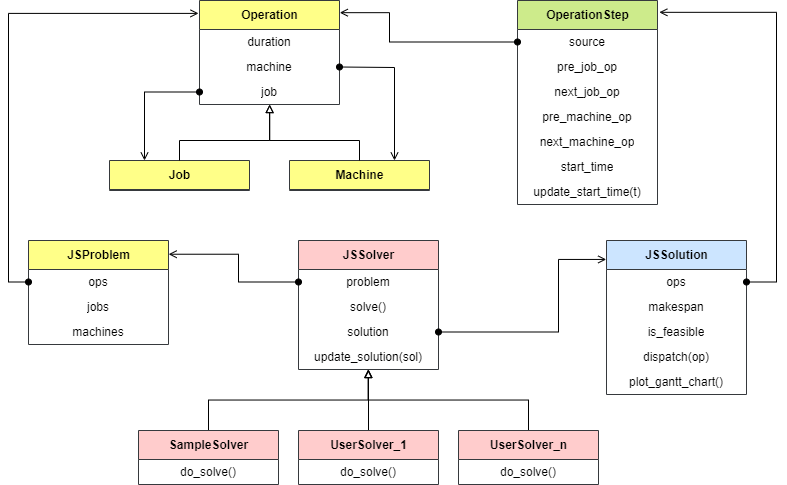

The diagram above was exported from draw.io. Its source (the exported page's mxGraphModel, read from the mxfile embedded in the PNG):
<mxGraphModel dx="1179" dy="684" grid="1" gridSize="10" guides="1" tooltips="1" connect="1" arrows="1" fold="1" page="1" pageScale="1" pageWidth="1654" pageHeight="1169" math="0" shadow="0">
  <root>
    <mxCell id="0" />
    <mxCell id="1" parent="0" />
    <mxCell id="16" value="Job" style="swimlane;fontStyle=1;align=center;verticalAlign=middle;childLayout=stackLayout;horizontal=1;startSize=29;horizontalStack=0;resizeParent=1;resizeParentMax=0;resizeLast=0;collapsible=0;marginBottom=0;html=1;fillColor=#ffff88;strokeColor=#36393d;" parent="1" vertex="1">
      <mxGeometry x="391" y="440" width="140" height="30" as="geometry" />
    </mxCell>
    <mxCell id="19" value="Machine" style="swimlane;fontStyle=1;align=center;verticalAlign=middle;childLayout=stackLayout;horizontal=1;startSize=29;horizontalStack=0;resizeParent=1;resizeParentMax=0;resizeLast=0;collapsible=0;marginBottom=0;html=1;fillColor=#ffff88;strokeColor=#36393d;" parent="1" vertex="1">
      <mxGeometry x="571" y="440" width="140" height="30" as="geometry" />
    </mxCell>
    <mxCell id="20" value="Operation" style="swimlane;fontStyle=1;align=center;verticalAlign=middle;childLayout=stackLayout;horizontal=1;startSize=29;horizontalStack=0;resizeParent=1;resizeParentMax=0;resizeLast=0;collapsible=0;marginBottom=0;html=1;fillColor=#ffff88;strokeColor=#36393d;" parent="1" vertex="1">
      <mxGeometry x="481" y="280" width="140" height="104" as="geometry" />
    </mxCell>
    <mxCell id="21" value="duration" style="text;html=1;strokeColor=none;fillColor=none;align=center;verticalAlign=middle;spacingLeft=4;spacingRight=4;overflow=hidden;rotatable=0;points=[[0,0.5],[1,0.5]];portConstraint=eastwest;" parent="20" vertex="1">
      <mxGeometry y="29" width="140" height="25" as="geometry" />
    </mxCell>
    <mxCell id="22" value="machine" style="text;html=1;strokeColor=none;fillColor=none;align=center;verticalAlign=middle;spacingLeft=4;spacingRight=4;overflow=hidden;rotatable=0;points=[[0,0.5],[1,0.5]];portConstraint=eastwest;" parent="20" vertex="1">
      <mxGeometry y="54" width="140" height="25" as="geometry" />
    </mxCell>
    <mxCell id="23" value="job" style="text;html=1;strokeColor=none;fillColor=none;align=center;verticalAlign=middle;spacingLeft=4;spacingRight=4;overflow=hidden;rotatable=0;points=[[0,0.5],[1,0.5]];portConstraint=eastwest;" parent="20" vertex="1">
      <mxGeometry y="79" width="140" height="25" as="geometry" />
    </mxCell>
    <mxCell id="24" value="OperationStep" style="swimlane;fontStyle=1;align=center;verticalAlign=middle;childLayout=stackLayout;horizontal=1;startSize=29;horizontalStack=0;resizeParent=1;resizeParentMax=0;resizeLast=0;collapsible=0;marginBottom=0;html=1;fillColor=#cdeb8b;strokeColor=#36393d;" parent="1" vertex="1">
      <mxGeometry x="799" y="280" width="140" height="204" as="geometry" />
    </mxCell>
    <mxCell id="25" value="source" style="text;html=1;strokeColor=none;fillColor=none;align=center;verticalAlign=middle;spacingLeft=4;spacingRight=4;overflow=hidden;rotatable=0;points=[[0,0.5],[1,0.5]];portConstraint=eastwest;" parent="24" vertex="1">
      <mxGeometry y="29" width="140" height="25" as="geometry" />
    </mxCell>
    <mxCell id="26" value="pre_job_op" style="text;html=1;strokeColor=none;fillColor=none;align=center;verticalAlign=middle;spacingLeft=4;spacingRight=4;overflow=hidden;rotatable=0;points=[[0,0.5],[1,0.5]];portConstraint=eastwest;" parent="24" vertex="1">
      <mxGeometry y="54" width="140" height="25" as="geometry" />
    </mxCell>
    <mxCell id="77" value="next_job_op" style="text;html=1;strokeColor=none;fillColor=none;align=center;verticalAlign=middle;spacingLeft=4;spacingRight=4;overflow=hidden;rotatable=0;points=[[0,0.5],[1,0.5]];portConstraint=eastwest;" parent="24" vertex="1">
      <mxGeometry y="79" width="140" height="25" as="geometry" />
    </mxCell>
    <mxCell id="78" value="pre_machine_op" style="text;html=1;strokeColor=none;fillColor=none;align=center;verticalAlign=middle;spacingLeft=4;spacingRight=4;overflow=hidden;rotatable=0;points=[[0,0.5],[1,0.5]];portConstraint=eastwest;" parent="24" vertex="1">
      <mxGeometry y="104" width="140" height="25" as="geometry" />
    </mxCell>
    <mxCell id="79" value="next_machine_op" style="text;html=1;strokeColor=none;fillColor=none;align=center;verticalAlign=middle;spacingLeft=4;spacingRight=4;overflow=hidden;rotatable=0;points=[[0,0.5],[1,0.5]];portConstraint=eastwest;" parent="24" vertex="1">
      <mxGeometry y="129" width="140" height="25" as="geometry" />
    </mxCell>
    <mxCell id="80" value="start_time" style="text;html=1;strokeColor=none;fillColor=none;align=center;verticalAlign=middle;spacingLeft=4;spacingRight=4;overflow=hidden;rotatable=0;points=[[0,0.5],[1,0.5]];portConstraint=eastwest;" parent="24" vertex="1">
      <mxGeometry y="154" width="140" height="25" as="geometry" />
    </mxCell>
    <mxCell id="88" value="update_start_time(t)" style="text;html=1;strokeColor=none;fillColor=none;align=center;verticalAlign=middle;spacingLeft=4;spacingRight=4;overflow=hidden;rotatable=0;points=[[0,0.5],[1,0.5]];portConstraint=eastwest;" parent="24" vertex="1">
      <mxGeometry y="179" width="140" height="25" as="geometry" />
    </mxCell>
    <mxCell id="33" value="JSProblem" style="swimlane;fontStyle=1;align=center;verticalAlign=middle;childLayout=stackLayout;horizontal=1;startSize=29;horizontalStack=0;resizeParent=1;resizeParentMax=0;resizeLast=0;collapsible=0;marginBottom=0;html=1;fillColor=#FFFF88;strokeColor=#36393d;" parent="1" vertex="1">
      <mxGeometry x="310" y="520" width="140" height="104" as="geometry" />
    </mxCell>
    <mxCell id="34" value="ops" style="text;html=1;strokeColor=none;fillColor=none;align=center;verticalAlign=middle;spacingLeft=4;spacingRight=4;overflow=hidden;rotatable=0;points=[[0,0.5],[1,0.5]];portConstraint=eastwest;" parent="33" vertex="1">
      <mxGeometry y="29" width="140" height="25" as="geometry" />
    </mxCell>
    <mxCell id="35" value="jobs" style="text;html=1;strokeColor=none;fillColor=none;align=center;verticalAlign=middle;spacingLeft=4;spacingRight=4;overflow=hidden;rotatable=0;points=[[0,0.5],[1,0.5]];portConstraint=eastwest;" parent="33" vertex="1">
      <mxGeometry y="54" width="140" height="25" as="geometry" />
    </mxCell>
    <mxCell id="36" value="machines" style="text;html=1;strokeColor=none;fillColor=none;align=center;verticalAlign=middle;spacingLeft=4;spacingRight=4;overflow=hidden;rotatable=0;points=[[0,0.5],[1,0.5]];portConstraint=eastwest;" parent="33" vertex="1">
      <mxGeometry y="79" width="140" height="25" as="geometry" />
    </mxCell>
    <mxCell id="37" value="JSSolver" style="swimlane;fontStyle=1;align=center;verticalAlign=middle;childLayout=stackLayout;horizontal=1;startSize=29;horizontalStack=0;resizeParent=1;resizeParentMax=0;resizeLast=0;collapsible=0;marginBottom=0;html=1;fillColor=#ffcccc;strokeColor=#36393d;" parent="1" vertex="1">
      <mxGeometry x="580" y="520" width="140" height="129" as="geometry" />
    </mxCell>
    <mxCell id="38" value="problem" style="text;html=1;strokeColor=none;fillColor=none;align=center;verticalAlign=middle;spacingLeft=4;spacingRight=4;overflow=hidden;rotatable=0;points=[[0,0.5],[1,0.5]];portConstraint=eastwest;" parent="37" vertex="1">
      <mxGeometry y="29" width="140" height="25" as="geometry" />
    </mxCell>
    <mxCell id="39" value="solve()" style="text;html=1;strokeColor=none;fillColor=none;align=center;verticalAlign=middle;spacingLeft=4;spacingRight=4;overflow=hidden;rotatable=0;points=[[0,0.5],[1,0.5]];portConstraint=eastwest;" parent="37" vertex="1">
      <mxGeometry y="54" width="140" height="25" as="geometry" />
    </mxCell>
    <mxCell id="85" value="solution" style="text;html=1;strokeColor=none;fillColor=none;align=center;verticalAlign=middle;spacingLeft=4;spacingRight=4;overflow=hidden;rotatable=0;points=[[0,0.5],[1,0.5]];portConstraint=eastwest;" parent="37" vertex="1">
      <mxGeometry y="79" width="140" height="25" as="geometry" />
    </mxCell>
    <mxCell id="86" value="update_solution(sol)" style="text;html=1;strokeColor=none;fillColor=none;align=center;verticalAlign=middle;spacingLeft=4;spacingRight=4;overflow=hidden;rotatable=0;points=[[0,0.5],[1,0.5]];portConstraint=eastwest;" parent="37" vertex="1">
      <mxGeometry y="104" width="140" height="25" as="geometry" />
    </mxCell>
    <mxCell id="40" value="JSSolution" style="swimlane;fontStyle=1;align=center;verticalAlign=middle;childLayout=stackLayout;horizontal=1;startSize=29;horizontalStack=0;resizeParent=1;resizeParentMax=0;resizeLast=0;collapsible=0;marginBottom=0;html=1;fillColor=#cce5ff;strokeColor=#36393d;" parent="1" vertex="1">
      <mxGeometry x="888" y="520" width="140" height="154" as="geometry" />
    </mxCell>
    <mxCell id="41" value="ops" style="text;html=1;strokeColor=none;fillColor=none;align=center;verticalAlign=middle;spacingLeft=4;spacingRight=4;overflow=hidden;rotatable=0;points=[[0,0.5],[1,0.5]];portConstraint=eastwest;" parent="40" vertex="1">
      <mxGeometry y="29" width="140" height="25" as="geometry" />
    </mxCell>
    <mxCell id="42" value="makespan" style="text;html=1;strokeColor=none;fillColor=none;align=center;verticalAlign=middle;spacingLeft=4;spacingRight=4;overflow=hidden;rotatable=0;points=[[0,0.5],[1,0.5]];portConstraint=eastwest;" parent="40" vertex="1">
      <mxGeometry y="54" width="140" height="25" as="geometry" />
    </mxCell>
    <mxCell id="43" value="is_feasible" style="text;html=1;strokeColor=none;fillColor=none;align=center;verticalAlign=middle;spacingLeft=4;spacingRight=4;overflow=hidden;rotatable=0;points=[[0,0.5],[1,0.5]];portConstraint=eastwest;" parent="40" vertex="1">
      <mxGeometry y="79" width="140" height="25" as="geometry" />
    </mxCell>
    <mxCell id="87" value="dispatch(op)" style="text;html=1;strokeColor=none;fillColor=none;align=center;verticalAlign=middle;spacingLeft=4;spacingRight=4;overflow=hidden;rotatable=0;points=[[0,0.5],[1,0.5]];portConstraint=eastwest;" parent="40" vertex="1">
      <mxGeometry y="104" width="140" height="25" as="geometry" />
    </mxCell>
    <mxCell id="89" value="plot_gantt_chart()" style="text;html=1;strokeColor=none;fillColor=none;align=center;verticalAlign=middle;spacingLeft=4;spacingRight=4;overflow=hidden;rotatable=0;points=[[0,0.5],[1,0.5]];portConstraint=eastwest;" parent="40" vertex="1">
      <mxGeometry y="129" width="140" height="25" as="geometry" />
    </mxCell>
    <mxCell id="58" style="edgeStyle=elbowEdgeStyle;rounded=0;orthogonalLoop=1;jettySize=auto;elbow=vertical;html=1;exitX=0.5;exitY=0;exitDx=0;exitDy=0;endArrow=block;endFill=0;entryX=0.497;entryY=1.002;entryDx=0;entryDy=0;entryPerimeter=0;" parent="1" source="45" target="86" edge="1">
      <mxGeometry relative="1" as="geometry">
        <mxPoint x="680" y="690" as="targetPoint" />
      </mxGeometry>
    </mxCell>
    <mxCell id="45" value="SampleSolver" style="swimlane;fontStyle=1;align=center;verticalAlign=middle;childLayout=stackLayout;horizontal=1;startSize=29;horizontalStack=0;resizeParent=1;resizeParentMax=0;resizeLast=0;collapsible=0;marginBottom=0;html=1;fillColor=#ffcccc;strokeColor=#36393d;" parent="1" vertex="1">
      <mxGeometry x="420" y="710" width="140" height="54" as="geometry" />
    </mxCell>
    <mxCell id="46" value="do_solve()" style="text;html=1;strokeColor=none;fillColor=none;align=center;verticalAlign=middle;spacingLeft=4;spacingRight=4;overflow=hidden;rotatable=0;points=[[0,0.5],[1,0.5]];portConstraint=eastwest;" parent="45" vertex="1">
      <mxGeometry y="29" width="140" height="25" as="geometry" />
    </mxCell>
    <mxCell id="59" style="edgeStyle=elbowEdgeStyle;rounded=0;orthogonalLoop=1;jettySize=auto;elbow=vertical;html=1;exitX=0.5;exitY=0;exitDx=0;exitDy=0;endArrow=block;endFill=0;entryX=0.5;entryY=1;entryDx=0;entryDy=0;" parent="1" source="47" target="37" edge="1">
      <mxGeometry relative="1" as="geometry">
        <mxPoint x="650" y="670" as="targetPoint" />
      </mxGeometry>
    </mxCell>
    <mxCell id="47" value="UserSolver_1" style="swimlane;fontStyle=1;align=center;verticalAlign=middle;childLayout=stackLayout;horizontal=1;startSize=29;horizontalStack=0;resizeParent=1;resizeParentMax=0;resizeLast=0;collapsible=0;marginBottom=0;html=1;fillColor=#ffcccc;strokeColor=#36393d;" parent="1" vertex="1">
      <mxGeometry x="580" y="710" width="140" height="54" as="geometry" />
    </mxCell>
    <mxCell id="48" value="do_solve()" style="text;html=1;strokeColor=none;fillColor=none;align=center;verticalAlign=middle;spacingLeft=4;spacingRight=4;overflow=hidden;rotatable=0;points=[[0,0.5],[1,0.5]];portConstraint=eastwest;" parent="47" vertex="1">
      <mxGeometry y="29" width="140" height="25" as="geometry" />
    </mxCell>
    <mxCell id="60" style="edgeStyle=elbowEdgeStyle;rounded=0;orthogonalLoop=1;jettySize=auto;elbow=vertical;html=1;exitX=0.5;exitY=0;exitDx=0;exitDy=0;endArrow=block;endFill=0;entryX=0.5;entryY=1.002;entryDx=0;entryDy=0;entryPerimeter=0;" parent="1" source="49" target="86" edge="1">
      <mxGeometry relative="1" as="geometry">
        <mxPoint x="680" y="660" as="targetPoint" />
      </mxGeometry>
    </mxCell>
    <mxCell id="49" value="UserSolver_n" style="swimlane;fontStyle=1;align=center;verticalAlign=middle;childLayout=stackLayout;horizontal=1;startSize=29;horizontalStack=0;resizeParent=1;resizeParentMax=0;resizeLast=0;collapsible=0;marginBottom=0;html=1;fillColor=#ffcccc;strokeColor=#36393d;" parent="1" vertex="1">
      <mxGeometry x="740" y="710" width="140" height="54" as="geometry" />
    </mxCell>
    <mxCell id="50" value="do_solve()" style="text;html=1;strokeColor=none;fillColor=none;align=center;verticalAlign=middle;spacingLeft=4;spacingRight=4;overflow=hidden;rotatable=0;points=[[0,0.5],[1,0.5]];portConstraint=eastwest;" parent="49" vertex="1">
      <mxGeometry y="29" width="140" height="25" as="geometry" />
    </mxCell>
    <mxCell id="62" style="edgeStyle=elbowEdgeStyle;rounded=0;orthogonalLoop=1;jettySize=auto;elbow=vertical;html=1;exitX=1;exitY=0.5;exitDx=0;exitDy=0;entryX=0.75;entryY=0;entryDx=0;entryDy=0;endArrow=open;endFill=0;startArrow=oval;startFill=1;" parent="1" source="22" target="19" edge="1">
      <mxGeometry relative="1" as="geometry">
        <Array as="points">
          <mxPoint x="651" y="347" />
          <mxPoint x="671" y="347" />
        </Array>
      </mxGeometry>
    </mxCell>
    <mxCell id="63" style="edgeStyle=elbowEdgeStyle;rounded=0;orthogonalLoop=1;jettySize=auto;html=1;exitX=0;exitY=0.5;exitDx=0;exitDy=0;entryX=0.25;entryY=0;entryDx=0;entryDy=0;endArrow=open;endFill=0;startArrow=oval;startFill=1;" parent="1" source="23" target="16" edge="1">
      <mxGeometry relative="1" as="geometry">
        <Array as="points">
          <mxPoint x="426" y="410" />
        </Array>
      </mxGeometry>
    </mxCell>
    <mxCell id="65" style="edgeStyle=elbowEdgeStyle;rounded=0;orthogonalLoop=1;jettySize=auto;html=1;exitX=1;exitY=0.5;exitDx=0;exitDy=0;entryX=1.013;entryY=0.058;entryDx=0;entryDy=0;endArrow=open;endFill=0;startArrow=oval;startFill=1;entryPerimeter=0;" parent="1" source="41" target="24" edge="1">
      <mxGeometry relative="1" as="geometry">
        <Array as="points">
          <mxPoint x="1058" y="440" />
        </Array>
      </mxGeometry>
    </mxCell>
    <mxCell id="66" style="edgeStyle=elbowEdgeStyle;rounded=0;orthogonalLoop=1;jettySize=auto;html=1;exitX=0;exitY=0.5;exitDx=0;exitDy=0;entryX=-0.007;entryY=0.124;entryDx=0;entryDy=0;entryPerimeter=0;endArrow=open;endFill=0;startArrow=oval;startFill=1;" parent="1" source="34" target="20" edge="1">
      <mxGeometry relative="1" as="geometry">
        <Array as="points">
          <mxPoint x="290" y="430" />
        </Array>
      </mxGeometry>
    </mxCell>
    <mxCell id="67" style="edgeStyle=elbowEdgeStyle;rounded=0;orthogonalLoop=1;jettySize=auto;html=1;exitX=1;exitY=0.5;exitDx=0;exitDy=0;entryX=-0.002;entryY=0.123;entryDx=0;entryDy=0;entryPerimeter=0;endArrow=open;endFill=0;startArrow=oval;startFill=1;" parent="1" source="85" target="40" edge="1">
      <mxGeometry relative="1" as="geometry">
        <Array as="points">
          <mxPoint x="840" y="570" />
          <mxPoint x="890" y="610" />
        </Array>
      </mxGeometry>
    </mxCell>
    <mxCell id="81" style="edgeStyle=elbowEdgeStyle;rounded=0;orthogonalLoop=1;jettySize=auto;elbow=vertical;html=1;exitX=0.5;exitY=0;exitDx=0;exitDy=0;endArrow=block;endFill=0;entryX=0.501;entryY=1.002;entryDx=0;entryDy=0;entryPerimeter=0;" parent="1" source="16" target="23" edge="1">
      <mxGeometry relative="1" as="geometry">
        <mxPoint x="571" y="400" as="targetPoint" />
        <mxPoint x="841" y="830" as="sourcePoint" />
        <Array as="points">
          <mxPoint x="501" y="420" />
        </Array>
      </mxGeometry>
    </mxCell>
    <mxCell id="83" style="edgeStyle=elbowEdgeStyle;rounded=0;orthogonalLoop=1;jettySize=auto;elbow=vertical;html=1;exitX=0.5;exitY=0;exitDx=0;exitDy=0;endArrow=block;endFill=0;entryX=0.501;entryY=1.002;entryDx=0;entryDy=0;entryPerimeter=0;" parent="1" source="19" target="23" edge="1">
      <mxGeometry relative="1" as="geometry">
        <mxPoint x="561" y="390" as="targetPoint" />
        <mxPoint x="480.9999999999998" y="450" as="sourcePoint" />
        <Array as="points">
          <mxPoint x="591" y="420" />
        </Array>
      </mxGeometry>
    </mxCell>
    <mxCell id="84" style="edgeStyle=elbowEdgeStyle;html=1;exitX=0;exitY=0.5;exitDx=0;exitDy=0;startArrow=oval;startFill=1;rounded=0;endArrow=open;endFill=0;entryX=1.002;entryY=0.117;entryDx=0;entryDy=0;entryPerimeter=0;" parent="1" source="25" target="20" edge="1">
      <mxGeometry relative="1" as="geometry">
        <mxPoint x="621" y="300" as="targetPoint" />
        <Array as="points">
          <mxPoint x="671" y="310" />
        </Array>
      </mxGeometry>
    </mxCell>
    <mxCell id="90" style="edgeStyle=elbowEdgeStyle;rounded=0;orthogonalLoop=1;jettySize=auto;html=1;exitX=0;exitY=0.5;exitDx=0;exitDy=0;endArrow=open;endFill=0;startArrow=oval;startFill=1;entryX=1.001;entryY=0.132;entryDx=0;entryDy=0;entryPerimeter=0;" edge="1" parent="1" source="38" target="33">
      <mxGeometry relative="1" as="geometry">
        <Array as="points">
          <mxPoint x="520" y="550" />
          <mxPoint x="470" y="551.06" />
        </Array>
        <mxPoint x="300" y="552.56" as="sourcePoint" />
        <mxPoint x="440" y="540" as="targetPoint" />
      </mxGeometry>
    </mxCell>
  </root>
</mxGraphModel>